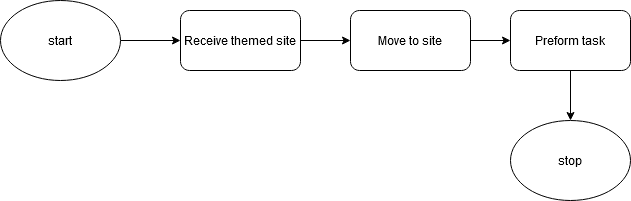

The diagram above was exported from draw.io. Its source (the exported page's mxGraphModel, read from the mxfile embedded in the PNG):
<mxGraphModel dx="1102" dy="611" grid="1" gridSize="10" guides="1" tooltips="1" connect="1" arrows="1" fold="1" page="1" pageScale="1" pageWidth="827" pageHeight="1169" math="0" shadow="0">
  <root>
    <mxCell id="0" />
    <mxCell id="1" parent="0" />
    <mxCell id="3pGlWp1q_Dq9qbb5kg4W-3" style="edgeStyle=orthogonalEdgeStyle;rounded=0;orthogonalLoop=1;jettySize=auto;html=1;exitX=1;exitY=0.5;exitDx=0;exitDy=0;entryX=0;entryY=0.5;entryDx=0;entryDy=0;" edge="1" parent="1" source="3pGlWp1q_Dq9qbb5kg4W-1" target="3pGlWp1q_Dq9qbb5kg4W-2">
      <mxGeometry relative="1" as="geometry" />
    </mxCell>
    <mxCell id="3pGlWp1q_Dq9qbb5kg4W-1" value="start" style="ellipse;whiteSpace=wrap;html=1;" vertex="1" parent="1">
      <mxGeometry x="80" y="40" width="120" height="80" as="geometry" />
    </mxCell>
    <mxCell id="3pGlWp1q_Dq9qbb5kg4W-6" style="edgeStyle=orthogonalEdgeStyle;rounded=0;orthogonalLoop=1;jettySize=auto;html=1;exitX=1;exitY=0.5;exitDx=0;exitDy=0;entryX=0;entryY=0.5;entryDx=0;entryDy=0;" edge="1" parent="1" source="3pGlWp1q_Dq9qbb5kg4W-2" target="3pGlWp1q_Dq9qbb5kg4W-4">
      <mxGeometry relative="1" as="geometry" />
    </mxCell>
    <mxCell id="3pGlWp1q_Dq9qbb5kg4W-2" value="Receive themed site" style="rounded=1;whiteSpace=wrap;html=1;" vertex="1" parent="1">
      <mxGeometry x="260" y="50" width="120" height="60" as="geometry" />
    </mxCell>
    <mxCell id="3pGlWp1q_Dq9qbb5kg4W-7" style="edgeStyle=orthogonalEdgeStyle;rounded=0;orthogonalLoop=1;jettySize=auto;html=1;exitX=1;exitY=0.5;exitDx=0;exitDy=0;entryX=0;entryY=0.5;entryDx=0;entryDy=0;" edge="1" parent="1" source="3pGlWp1q_Dq9qbb5kg4W-4" target="3pGlWp1q_Dq9qbb5kg4W-5">
      <mxGeometry relative="1" as="geometry" />
    </mxCell>
    <mxCell id="3pGlWp1q_Dq9qbb5kg4W-4" value="Move to site" style="rounded=1;whiteSpace=wrap;html=1;" vertex="1" parent="1">
      <mxGeometry x="430" y="50" width="120" height="60" as="geometry" />
    </mxCell>
    <mxCell id="3pGlWp1q_Dq9qbb5kg4W-9" style="edgeStyle=orthogonalEdgeStyle;rounded=0;orthogonalLoop=1;jettySize=auto;html=1;exitX=0.5;exitY=1;exitDx=0;exitDy=0;entryX=0.5;entryY=0;entryDx=0;entryDy=0;" edge="1" parent="1" source="3pGlWp1q_Dq9qbb5kg4W-5" target="3pGlWp1q_Dq9qbb5kg4W-8">
      <mxGeometry relative="1" as="geometry" />
    </mxCell>
    <mxCell id="3pGlWp1q_Dq9qbb5kg4W-5" value="Preform task" style="rounded=1;whiteSpace=wrap;html=1;" vertex="1" parent="1">
      <mxGeometry x="590" y="50" width="120" height="60" as="geometry" />
    </mxCell>
    <mxCell id="3pGlWp1q_Dq9qbb5kg4W-8" value="stop" style="ellipse;whiteSpace=wrap;html=1;" vertex="1" parent="1">
      <mxGeometry x="590" y="160" width="120" height="80" as="geometry" />
    </mxCell>
  </root>
</mxGraphModel>